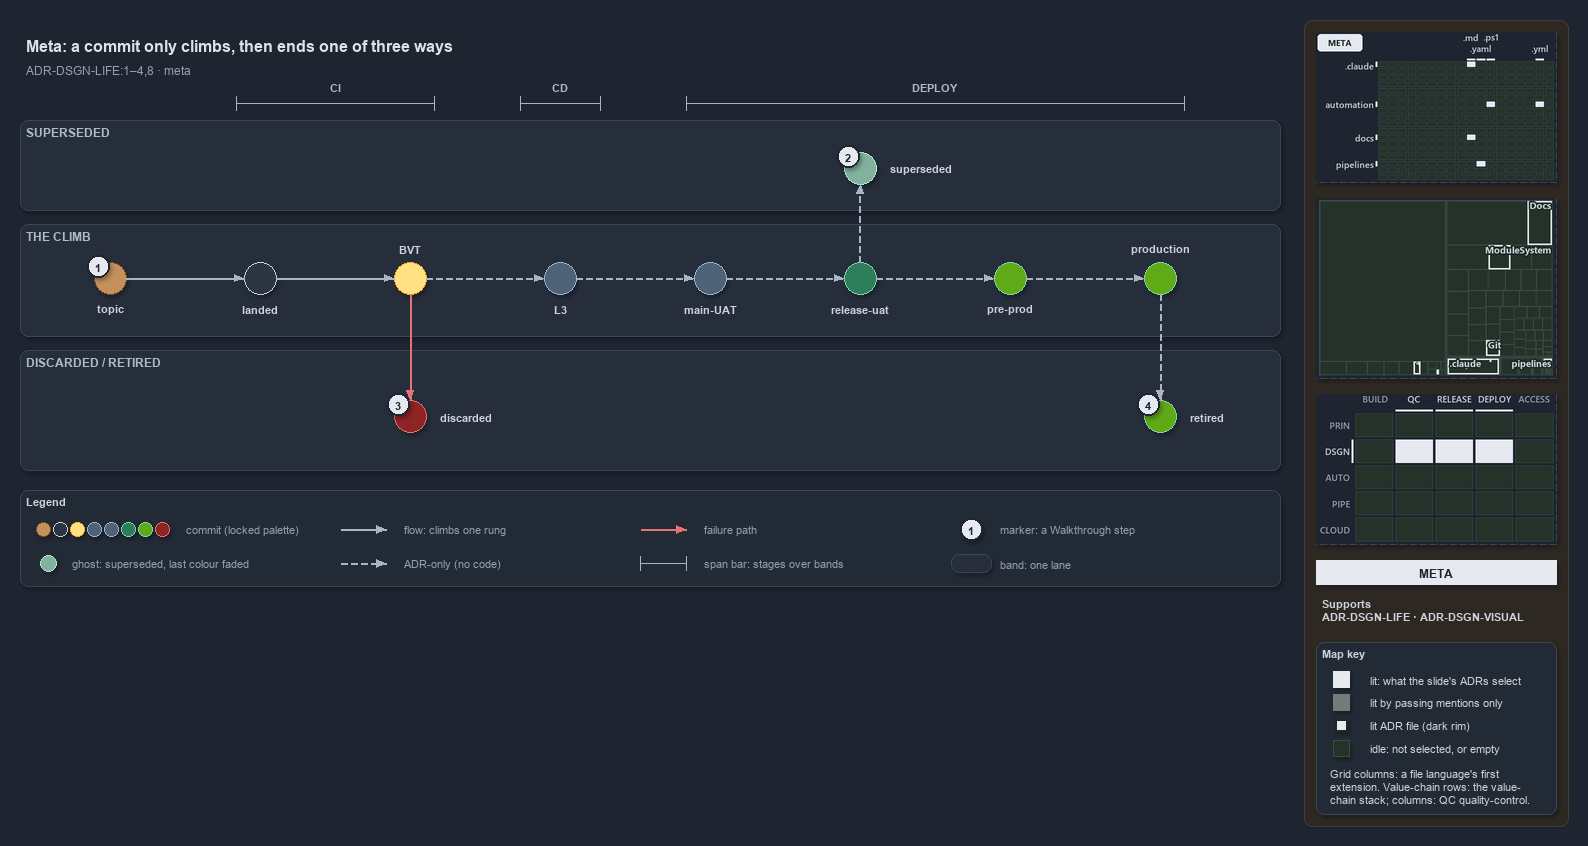

The diagram above was exported from draw.io. Its source (the exported page's mxGraphModel, read from the mxfile embedded in the PNG):
<mxGraphModel dx="1024" dy="768" grid="0" gridSize="10" guides="1" tooltips="1" connect="1" arrows="1" fold="1" page="1" pageScale="1" pageWidth="1572" pageHeight="600" background="#1E2430" math="0" shadow="1">
  <root>
    <mxCell id="0" />
    <mxCell id="1" parent="0" />
    <mxCell id="sidebar-bg" value="" style="rounded=1;arcSize=2;html=1;fillColor=#2E2823;strokeColor=#453C33;shadow=0;" vertex="1" parent="1">
      <mxGeometry x="1304" y="4" width="264" height="806" as="geometry" />
    </mxCell>
    <mxCell id="title" value="Meta: a commit only climbs, then ends one of three ways" style="text;html=1;align=left;verticalAlign=middle;fontSize=16;fontStyle=1;fontColor=#DDE2E9;" vertex="1" parent="1">
      <mxGeometry x="20" y="14" width="1260" height="30" as="geometry" />
    </mxCell>
    <mxCell id="subtitle" value="ADR-DSGN-LIFE:1&amp;#8211;4,8 &amp;#183; meta" style="text;html=1;align=left;verticalAlign=middle;fontSize=12;fontColor=#949FAE;" vertex="1" parent="1">
      <mxGeometry x="20" y="44" width="1240" height="20" as="geometry" />
    </mxCell>
    <mxCell id="span-ci" value="" style="shape=crossbar;whiteSpace=wrap;html=1;rounded=1;fillColor=none;strokeColor=#AAB4C3;strokeWidth=1.5;" vertex="1" parent="1">
      <mxGeometry x="236" y="80" width="198" height="14" as="geometry" />
    </mxCell>
    <mxCell id="span-ci-label" value="CI" style="text;html=1;align=center;verticalAlign=middle;fontSize=11;fontStyle=1;fontColor=#B0BAC7;labelBackgroundColor=#262E3B;" vertex="1" parent="1">
      <mxGeometry x="300" y="62" width="70" height="16" as="geometry" />
    </mxCell>
    <mxCell id="span-cd" value="" style="shape=crossbar;whiteSpace=wrap;html=1;rounded=1;fillColor=none;strokeColor=#AAB4C3;strokeWidth=1.5;" vertex="1" parent="1">
      <mxGeometry x="520" y="80" width="80" height="14" as="geometry" />
    </mxCell>
    <mxCell id="span-cd-label" value="CD" style="text;html=1;align=center;verticalAlign=middle;fontSize=11;fontStyle=1;fontColor=#B0BAC7;labelBackgroundColor=#262E3B;" vertex="1" parent="1">
      <mxGeometry x="525" y="62" width="70" height="16" as="geometry" />
    </mxCell>
    <mxCell id="span-deploy" value="" style="shape=crossbar;whiteSpace=wrap;html=1;rounded=1;fillColor=none;strokeColor=#AAB4C3;strokeWidth=1.5;" vertex="1" parent="1">
      <mxGeometry x="686" y="80" width="498" height="14" as="geometry" />
    </mxCell>
    <mxCell id="span-deploy-label" value="DEPLOY" style="text;html=1;align=center;verticalAlign=middle;fontSize=11;fontStyle=1;fontColor=#B0BAC7;labelBackgroundColor=#262E3B;" vertex="1" parent="1">
      <mxGeometry x="900" y="62" width="70" height="16" as="geometry" />
    </mxCell>
    <mxCell id="band-superseded" value="SUPERSEDED" style="rounded=1;html=1;arcSize=3;fillColor=#262E3B;strokeColor=#3A4555;verticalAlign=top;align=left;spacingLeft=8;fontStyle=1;fontSize=12;fontColor=#B0BAC7;" vertex="1" parent="1">
      <mxGeometry x="20" y="104" width="1260" height="90" as="geometry" />
    </mxCell>
    <mxCell id="band-climb" value="THE CLIMB" style="rounded=1;html=1;arcSize=3;fillColor=#262E3B;strokeColor=#3A4555;verticalAlign=top;align=left;spacingLeft=8;fontStyle=1;fontSize=12;fontColor=#B0BAC7;" vertex="1" parent="1">
      <mxGeometry x="20" y="208" width="1260" height="112" as="geometry" />
    </mxCell>
    <mxCell id="band-ended" value="DISCARDED / RETIRED" style="rounded=1;html=1;arcSize=3;fillColor=#262E3B;strokeColor=#3A4555;verticalAlign=top;align=left;spacingLeft=8;fontStyle=1;fontSize=12;fontColor=#B0BAC7;" vertex="1" parent="1">
      <mxGeometry x="20" y="334" width="1260" height="120" as="geometry" />
    </mxCell>
    <mxCell id="dot-topic" value="" style="ellipse;html=1;fillColor=#C4915C;strokeColor=#7A4B25;strokeWidth=1.5;fontStyle=1;fontSize=11;fontColor=#CDD3DC;" vertex="1" parent="1">
      <mxGeometry x="94" y="246" width="32" height="32" as="geometry" />
    </mxCell>
    <mxCell id="dot-topic-name" value="topic" style="text;html=1;align=center;verticalAlign=middle;fontSize=11;fontStyle=1;fontColor=#CDD3DC;" vertex="1" parent="1">
      <mxGeometry x="65" y="284" width="90" height="16" as="geometry" />
    </mxCell>
    <mxCell id="dot-landed" value="" style="ellipse;html=1;fillColor=#2C3542;strokeColor=#C7D0DB;strokeWidth=1.5;fontStyle=1;fontSize=11;fontColor=#CDD3DC;" vertex="1" parent="1">
      <mxGeometry x="244" y="246" width="32" height="32" as="geometry" />
    </mxCell>
    <mxCell id="dot-landed-name" value="landed" style="text;html=1;align=center;verticalAlign=middle;fontSize=11;fontStyle=1;fontColor=#CDD3DC;" vertex="1" parent="1">
      <mxGeometry x="215" y="284" width="90" height="16" as="geometry" />
    </mxCell>
    <mxCell id="dot-bvt" value="" style="ellipse;html=1;fillColor=#FFE082;strokeColor=#F9A825;strokeWidth=1.5;fontStyle=1;fontSize=11;fontColor=#CDD3DC;" vertex="1" parent="1">
      <mxGeometry x="394" y="246" width="32" height="32" as="geometry" />
    </mxCell>
    <mxCell id="dot-bvt-name" value="BVT" style="text;html=1;align=center;verticalAlign=middle;fontSize=11;fontStyle=1;fontColor=#CDD3DC;" vertex="1" parent="1">
      <mxGeometry x="365" y="224" width="90" height="16" as="geometry" />
    </mxCell>
    <mxCell id="dot-l3" value="" style="ellipse;html=1;fillColor=#4E6378;strokeColor=#9FB3C8;strokeWidth=1.5;fontStyle=1;fontSize=11;fontColor=#CDD3DC;" vertex="1" parent="1">
      <mxGeometry x="544" y="246" width="32" height="32" as="geometry" />
    </mxCell>
    <mxCell id="dot-l3-name" value="L3" style="text;html=1;align=center;verticalAlign=middle;fontSize=11;fontStyle=1;fontColor=#CDD3DC;" vertex="1" parent="1">
      <mxGeometry x="515" y="284" width="90" height="16" as="geometry" />
    </mxCell>
    <mxCell id="dot-mainuat" value="" style="ellipse;html=1;fillColor=#4E6378;strokeColor=#9FB3C8;strokeWidth=1.5;fontStyle=1;fontSize=11;fontColor=#CDD3DC;" vertex="1" parent="1">
      <mxGeometry x="694" y="246" width="32" height="32" as="geometry" />
    </mxCell>
    <mxCell id="dot-mainuat-name" value="main-UAT" style="text;html=1;align=center;verticalAlign=middle;fontSize=11;fontStyle=1;fontColor=#CDD3DC;" vertex="1" parent="1">
      <mxGeometry x="665" y="284" width="90" height="16" as="geometry" />
    </mxCell>
    <mxCell id="dot-releaseuat" value="" style="ellipse;html=1;fillColor=#2E7D5B;strokeColor=#7FD3AE;strokeWidth=1.5;fontStyle=1;fontSize=11;fontColor=#CDD3DC;" vertex="1" parent="1">
      <mxGeometry x="844" y="246" width="32" height="32" as="geometry" />
    </mxCell>
    <mxCell id="dot-releaseuat-name" value="release-uat" style="text;html=1;align=center;verticalAlign=middle;fontSize=11;fontStyle=1;fontColor=#CDD3DC;" vertex="1" parent="1">
      <mxGeometry x="815" y="284" width="90" height="16" as="geometry" />
    </mxCell>
    <mxCell id="dot-preprod" value="" style="ellipse;html=1;fillColor=#60a917;strokeColor=#7FD3AE;strokeWidth=1.5;fontStyle=1;fontSize=11;fontColor=#CDD3DC;" vertex="1" parent="1">
      <mxGeometry x="994" y="246" width="32" height="32" as="geometry" />
    </mxCell>
    <mxCell id="dot-preprod-name" value="pre-prod" style="text;html=1;align=center;verticalAlign=middle;fontSize=11;fontStyle=1;fontColor=#CDD3DC;" vertex="1" parent="1">
      <mxGeometry x="965" y="284" width="90" height="16" as="geometry" />
    </mxCell>
    <mxCell id="dot-production" value="" style="ellipse;html=1;fillColor=#60a917;strokeColor=#7FD3AE;strokeWidth=1.5;fontStyle=1;fontSize=11;fontColor=#CDD3DC;" vertex="1" parent="1">
      <mxGeometry x="1144" y="246" width="32" height="32" as="geometry" />
    </mxCell>
    <mxCell id="dot-production-name" value="production" style="text;html=1;align=center;verticalAlign=middle;fontSize=11;fontStyle=1;fontColor=#CDD3DC;" vertex="1" parent="1">
      <mxGeometry x="1115" y="224" width="90" height="16" as="geometry" />
    </mxCell>
    <mxCell id="edge-topic-landed" value="" style="edgeStyle=orthogonalEdgeStyle;rounded=1;html=1;fontSize=11;endArrow=block;strokeColor=#AAB4C3;fontColor=#CDD3DC;shadow=0;" edge="1" parent="1" source="dot-topic" target="dot-landed">
      <mxGeometry relative="1" as="geometry" />
    </mxCell>
    <mxCell id="edge-landed-bvt" value="" style="edgeStyle=orthogonalEdgeStyle;rounded=1;html=1;fontSize=11;endArrow=block;strokeColor=#AAB4C3;fontColor=#CDD3DC;shadow=0;" edge="1" parent="1" source="dot-landed" target="dot-bvt">
      <mxGeometry relative="1" as="geometry" />
    </mxCell>
    <mxCell id="edge-bvt-l3" value="" style="edgeStyle=orthogonalEdgeStyle;rounded=1;html=1;fontSize=11;endArrow=block;strokeColor=#AAB4C3;dashed=1;fontColor=#CDD3DC;shadow=0;" edge="1" parent="1" source="dot-bvt" target="dot-l3">
      <mxGeometry relative="1" as="geometry" />
    </mxCell>
    <mxCell id="edge-l3-mainuat" value="" style="edgeStyle=orthogonalEdgeStyle;rounded=1;html=1;fontSize=11;endArrow=block;strokeColor=#AAB4C3;dashed=1;fontColor=#CDD3DC;shadow=0;" edge="1" parent="1" source="dot-l3" target="dot-mainuat">
      <mxGeometry relative="1" as="geometry" />
    </mxCell>
    <mxCell id="edge-mainuat-releaseuat" value="" style="edgeStyle=orthogonalEdgeStyle;rounded=1;html=1;fontSize=11;endArrow=block;strokeColor=#AAB4C3;dashed=1;fontColor=#CDD3DC;shadow=0;" edge="1" parent="1" source="dot-mainuat" target="dot-releaseuat">
      <mxGeometry relative="1" as="geometry" />
    </mxCell>
    <mxCell id="edge-releaseuat-preprod" value="" style="edgeStyle=orthogonalEdgeStyle;rounded=1;html=1;fontSize=11;endArrow=block;strokeColor=#AAB4C3;dashed=1;fontColor=#CDD3DC;shadow=0;" edge="1" parent="1" source="dot-releaseuat" target="dot-preprod">
      <mxGeometry relative="1" as="geometry" />
    </mxCell>
    <mxCell id="edge-preprod-production" value="" style="edgeStyle=orthogonalEdgeStyle;rounded=1;html=1;fontSize=11;endArrow=block;strokeColor=#AAB4C3;dashed=1;fontColor=#CDD3DC;shadow=0;" edge="1" parent="1" source="dot-preprod" target="dot-production">
      <mxGeometry relative="1" as="geometry" />
    </mxCell>
    <mxCell id="dot-superseded" value="" style="ellipse;html=1;fillColor=#2E7D5B;strokeColor=#7FD3AE;strokeWidth=1.2;dashed=1;opacity=60;fontStyle=1;fontSize=11;fontColor=#CDD3DC;" vertex="1" parent="1">
      <mxGeometry x="844" y="136" width="32" height="32" as="geometry" />
    </mxCell>
    <mxCell id="dot-superseded-name" value="superseded" style="text;html=1;align=left;verticalAlign=middle;fontSize=11;fontStyle=1;fontColor=#CDD3DC;" vertex="1" parent="1">
      <mxGeometry x="884" y="144" width="100" height="16" as="geometry" />
    </mxCell>
    <mxCell id="edge-releaseuat-superseded" value="" style="edgeStyle=orthogonalEdgeStyle;rounded=1;html=1;fontSize=11;endArrow=block;strokeColor=#AAB4C3;dashed=1;fontColor=#CDD3DC;shadow=0;" edge="1" parent="1" source="dot-releaseuat" target="dot-superseded">
      <mxGeometry relative="1" as="geometry" />
    </mxCell>
    <mxCell id="dot-discarded" value="" style="ellipse;html=1;fillColor=#8E2424;strokeColor=#E57373;strokeWidth=1.5;fontStyle=1;fontSize=11;fontColor=#CDD3DC;" vertex="1" parent="1">
      <mxGeometry x="394" y="384" width="32" height="32" as="geometry" />
    </mxCell>
    <mxCell id="dot-discarded-name" value="discarded" style="text;html=1;align=left;verticalAlign=middle;fontSize=11;fontStyle=1;fontColor=#CDD3DC;" vertex="1" parent="1">
      <mxGeometry x="434" y="392" width="100" height="16" as="geometry" />
    </mxCell>
    <mxCell id="edge-bvt-discarded" value="" style="edgeStyle=orthogonalEdgeStyle;rounded=1;html=1;fontSize=11;endArrow=block;strokeColor=#E57373;fontColor=#CDD3DC;shadow=0;" edge="1" parent="1" source="dot-bvt" target="dot-discarded">
      <mxGeometry relative="1" as="geometry" />
    </mxCell>
    <mxCell id="dot-retired" value="" style="ellipse;html=1;fillColor=#60a917;strokeColor=#7FD3AE;strokeWidth=1.5;fontStyle=1;fontSize=11;fontColor=#CDD3DC;" vertex="1" parent="1">
      <mxGeometry x="1144" y="384" width="32" height="32" as="geometry" />
    </mxCell>
    <mxCell id="dot-retired-name" value="retired" style="text;html=1;align=left;verticalAlign=middle;fontSize=11;fontStyle=1;fontColor=#CDD3DC;" vertex="1" parent="1">
      <mxGeometry x="1184" y="392" width="80" height="16" as="geometry" />
    </mxCell>
    <mxCell id="edge-production-retired" value="" style="edgeStyle=orthogonalEdgeStyle;rounded=1;html=1;fontSize=11;endArrow=block;strokeColor=#AAB4C3;dashed=1;fontColor=#CDD3DC;shadow=0;" edge="1" parent="1" source="dot-production" target="dot-retired">
      <mxGeometry relative="1" as="geometry" />
    </mxCell>
    <mxCell id="mark-1" value="1" style="ellipse;html=1;fillColor=#E6EAF0;strokeColor=#1E2430;strokeWidth=2;fontColor=#1E2430;fontStyle=1;fontSize=11;" vertex="1" parent="1">
      <mxGeometry x="87" y="239" width="22" height="22" as="geometry" />
    </mxCell>
    <mxCell id="mark-2" value="2" style="ellipse;html=1;fillColor=#E6EAF0;strokeColor=#1E2430;strokeWidth=2;fontColor=#1E2430;fontStyle=1;fontSize=11;" vertex="1" parent="1">
      <mxGeometry x="837" y="129" width="22" height="22" as="geometry" />
    </mxCell>
    <mxCell id="mark-3" value="3" style="ellipse;html=1;fillColor=#E6EAF0;strokeColor=#1E2430;strokeWidth=2;fontColor=#1E2430;fontStyle=1;fontSize=11;" vertex="1" parent="1">
      <mxGeometry x="387" y="377" width="22" height="22" as="geometry" />
    </mxCell>
    <mxCell id="mark-4" value="4" style="ellipse;html=1;fillColor=#E6EAF0;strokeColor=#1E2430;strokeWidth=2;fontColor=#1E2430;fontStyle=1;fontSize=11;" vertex="1" parent="1">
      <mxGeometry x="1137" y="377" width="22" height="22" as="geometry" />
    </mxCell>
    <mxCell id="legend" value="&lt;b&gt;Legend&lt;/b&gt;" style="rounded=1;whiteSpace=wrap;html=1;arcSize=6;fillColor=#222A36;strokeColor=#3A4555;align=left;verticalAlign=top;spacing=8;fontSize=11;fontColor=#CDD3DC;" vertex="1" parent="1">
      <mxGeometry x="20" y="474" width="1260" height="96" as="geometry" />
    </mxCell>
    <mxCell id="legend-commit-0" value="" style="ellipse;html=1;fillColor=#C4915C;strokeColor=#7A4B25;strokeWidth=1.5;fontStyle=1;fontSize=11;fontColor=#CDD3DC;" vertex="1" parent="1">
      <mxGeometry x="36" y="506" width="14" height="14" as="geometry" />
    </mxCell>
    <mxCell id="legend-commit-1" value="" style="ellipse;html=1;fillColor=#2C3542;strokeColor=#C7D0DB;strokeWidth=1.5;fontStyle=1;fontSize=11;fontColor=#CDD3DC;" vertex="1" parent="1">
      <mxGeometry x="53" y="506" width="14" height="14" as="geometry" />
    </mxCell>
    <mxCell id="legend-commit-2" value="" style="ellipse;html=1;fillColor=#FFE082;strokeColor=#F9A825;strokeWidth=1.5;fontStyle=1;fontSize=11;fontColor=#CDD3DC;" vertex="1" parent="1">
      <mxGeometry x="70" y="506" width="14" height="14" as="geometry" />
    </mxCell>
    <mxCell id="legend-commit-3" value="" style="ellipse;html=1;fillColor=#4E6378;strokeColor=#9FB3C8;strokeWidth=1.5;fontStyle=1;fontSize=11;fontColor=#CDD3DC;" vertex="1" parent="1">
      <mxGeometry x="87" y="506" width="14" height="14" as="geometry" />
    </mxCell>
    <mxCell id="legend-commit-4" value="" style="ellipse;html=1;fillColor=#4E6378;strokeColor=#9FB3C8;strokeWidth=1.5;fontStyle=1;fontSize=11;fontColor=#CDD3DC;" vertex="1" parent="1">
      <mxGeometry x="104" y="506" width="14" height="14" as="geometry" />
    </mxCell>
    <mxCell id="legend-commit-5" value="" style="ellipse;html=1;fillColor=#2E7D5B;strokeColor=#7FD3AE;strokeWidth=1.5;fontStyle=1;fontSize=11;fontColor=#CDD3DC;" vertex="1" parent="1">
      <mxGeometry x="121" y="506" width="14" height="14" as="geometry" />
    </mxCell>
    <mxCell id="legend-commit-6" value="" style="ellipse;html=1;fillColor=#60a917;strokeColor=#7FD3AE;strokeWidth=1.5;fontStyle=1;fontSize=11;fontColor=#CDD3DC;" vertex="1" parent="1">
      <mxGeometry x="138" y="506" width="14" height="14" as="geometry" />
    </mxCell>
    <mxCell id="legend-commit-7" value="" style="ellipse;html=1;fillColor=#8E2424;strokeColor=#E57373;strokeWidth=1.5;fontStyle=1;fontSize=11;fontColor=#CDD3DC;" vertex="1" parent="1">
      <mxGeometry x="155" y="506" width="14" height="14" as="geometry" />
    </mxCell>
    <mxCell id="legend-commit-text" value="commit (locked palette)" style="text;html=1;align=left;verticalAlign=middle;fontSize=11;fontColor=#949FAE;" vertex="1" parent="1">
      <mxGeometry x="180" y="503" width="150" height="20" as="geometry" />
    </mxCell>
    <mxCell id="legend-ghost" value="" style="ellipse;html=1;fillColor=#2E7D5B;strokeColor=#7FD3AE;strokeWidth=1.2;dashed=1;opacity=60;fontStyle=1;fontSize=11;fontColor=#CDD3DC;" vertex="1" parent="1">
      <mxGeometry x="40" y="539" width="16" height="16" as="geometry" />
    </mxCell>
    <mxCell id="legend-ghost-text" value="ghost: superseded, last colour faded" style="text;html=1;align=left;verticalAlign=middle;fontSize=11;fontColor=#949FAE;" vertex="1" parent="1">
      <mxGeometry x="66" y="537" width="250" height="20" as="geometry" />
    </mxCell>
    <mxCell id="legend-flow-a" value="" style="text;html=1;strokeColor=none;fillColor=none;" vertex="1" parent="1">
      <mxGeometry x="340" y="513" width="1" height="1" as="geometry" />
    </mxCell>
    <mxCell id="legend-flow-b" value="" style="text;html=1;strokeColor=none;fillColor=none;" vertex="1" parent="1">
      <mxGeometry x="386" y="513" width="1" height="1" as="geometry" />
    </mxCell>
    <mxCell id="legend-flow" value="" style="edgeStyle=orthogonalEdgeStyle;rounded=1;html=1;fontSize=11;endArrow=block;strokeColor=#AAB4C3;fontColor=#CDD3DC;shadow=0;" edge="1" parent="1" source="legend-flow-a" target="legend-flow-b">
      <mxGeometry relative="1" as="geometry" />
    </mxCell>
    <mxCell id="legend-flow-text" value="flow: climbs one rung" style="text;html=1;align=left;verticalAlign=middle;fontSize=11;fontColor=#949FAE;" vertex="1" parent="1">
      <mxGeometry x="398" y="503" width="200" height="20" as="geometry" />
    </mxCell>
    <mxCell id="legend-adr-a" value="" style="text;html=1;strokeColor=none;fillColor=none;" vertex="1" parent="1">
      <mxGeometry x="340" y="547" width="1" height="1" as="geometry" />
    </mxCell>
    <mxCell id="legend-adr-b" value="" style="text;html=1;strokeColor=none;fillColor=none;" vertex="1" parent="1">
      <mxGeometry x="386" y="547" width="1" height="1" as="geometry" />
    </mxCell>
    <mxCell id="legend-adr" value="" style="edgeStyle=orthogonalEdgeStyle;rounded=1;html=1;fontSize=11;endArrow=block;strokeColor=#AAB4C3;dashed=1;fontColor=#CDD3DC;shadow=0;" edge="1" parent="1" source="legend-adr-a" target="legend-adr-b">
      <mxGeometry relative="1" as="geometry" />
    </mxCell>
    <mxCell id="legend-adr-text" value="ADR-only (no code)" style="text;html=1;align=left;verticalAlign=middle;fontSize=11;fontColor=#949FAE;" vertex="1" parent="1">
      <mxGeometry x="398" y="537" width="200" height="20" as="geometry" />
    </mxCell>
    <mxCell id="legend-fail-a" value="" style="text;html=1;strokeColor=none;fillColor=none;" vertex="1" parent="1">
      <mxGeometry x="640" y="513" width="1" height="1" as="geometry" />
    </mxCell>
    <mxCell id="legend-fail-b" value="" style="text;html=1;strokeColor=none;fillColor=none;" vertex="1" parent="1">
      <mxGeometry x="686" y="513" width="1" height="1" as="geometry" />
    </mxCell>
    <mxCell id="legend-fail" value="" style="edgeStyle=orthogonalEdgeStyle;rounded=1;html=1;fontSize=11;endArrow=block;strokeColor=#E57373;fontColor=#CDD3DC;shadow=0;" edge="1" parent="1" source="legend-fail-a" target="legend-fail-b">
      <mxGeometry relative="1" as="geometry" />
    </mxCell>
    <mxCell id="legend-fail-text" value="failure path" style="text;html=1;align=left;verticalAlign=middle;fontSize=11;fontColor=#949FAE;" vertex="1" parent="1">
      <mxGeometry x="698" y="503" width="200" height="20" as="geometry" />
    </mxCell>
    <mxCell id="legend-span" value="" style="shape=crossbar;whiteSpace=wrap;html=1;rounded=1;fillColor=none;strokeColor=#AAB4C3;strokeWidth=1.5;" vertex="1" parent="1">
      <mxGeometry x="640" y="540" width="46" height="14" as="geometry" />
    </mxCell>
    <mxCell id="legend-span-text" value="span bar: stages over bands" style="text;html=1;align=left;verticalAlign=middle;fontSize=11;fontColor=#949FAE;" vertex="1" parent="1">
      <mxGeometry x="698" y="537" width="220" height="20" as="geometry" />
    </mxCell>
    <mxCell id="legend-mark" value="1" style="ellipse;html=1;fillColor=#E6EAF0;strokeColor=#1E2430;strokeWidth=2;fontColor=#1E2430;fontStyle=1;fontSize=11;" vertex="1" parent="1">
      <mxGeometry x="960" y="502" width="22" height="22" as="geometry" />
    </mxCell>
    <mxCell id="legend-mark-text" value="marker: a Walkthrough step" style="text;html=1;align=left;verticalAlign=middle;fontSize=11;fontColor=#949FAE;" vertex="1" parent="1">
      <mxGeometry x="994" y="503" width="220" height="20" as="geometry" />
    </mxCell>
    <mxCell id="legend-band" value="" style="rounded=1;html=1;arcSize=3;fillColor=#262E3B;strokeColor=#3A4555;" vertex="1" parent="1">
      <mxGeometry x="951" y="538" width="40" height="18" as="geometry" />
    </mxCell>
    <mxCell id="legend-band-text" value="band: one lane" style="text;html=1;align=left;verticalAlign=middle;fontSize=11;fontColor=#949FAE;" vertex="1" parent="1">
      <mxGeometry x="994" y="537" width="220" height="20" as="geometry" />
    </mxCell>
    <mxCell id="minimap-grid" value="" style="shape=image;html=1;imageAspect=0;aspect=fixed;verticalLabelPosition=bottom;strokeColor=#3A4555;dashed=1;fillColor=#222A36;image=data:image/png,(base64 omitted: 11344 chars);" vertex="1" parent="1">
      <mxGeometry x="1316" y="16" width="240" height="150" as="geometry" />
    </mxCell>
    <mxCell id="minimap-tree" value="" style="shape=image;html=1;imageAspect=0;aspect=fixed;verticalLabelPosition=bottom;strokeColor=#3A4555;dashed=1;fillColor=#222A36;image=data:image/png,(base64 omitted: 14772 chars);" vertex="1" parent="1">
      <mxGeometry x="1316" y="182" width="240" height="180" as="geometry" />
    </mxCell>
    <mxCell id="minimap-chain" value="" style="shape=image;html=1;imageAspect=0;aspect=fixed;verticalLabelPosition=bottom;strokeColor=#3A4555;dashed=1;fillColor=#222A36;image=data:image/png,(base64 omitted: 13568 chars);" vertex="1" parent="1">
      <mxGeometry x="1316" y="378" width="240" height="150" as="geometry" />
    </mxCell>
    <mxCell id="lens-badge" value="META" style="rounded=0;whiteSpace=wrap;html=1;align=center;verticalAlign=middle;fontSize=12;fontStyle=1;fontColor=#1E2430;fillColor=#E6EAF0;strokeColor=none;" vertex="1" parent="1">
      <mxGeometry x="1316" y="544" width="240" height="24" as="geometry" />
    </mxCell>
    <mxCell id="supports" value="&lt;b&gt;Supports&lt;/b&gt;&lt;br&gt;ADR-DSGN-LIFE &amp;#183; ADR-DSGN-VISUAL" style="text;html=1;whiteSpace=wrap;align=left;verticalAlign=top;fontSize=11;fontColor=#CDD3DC;" vertex="1" parent="1">
      <mxGeometry x="1316" y="576" width="240" height="38" as="geometry" />
    </mxCell>
    <mxCell id="mapkey" value="&lt;b&gt;Map key&lt;/b&gt;" style="rounded=1;arcSize=6;whiteSpace=wrap;html=1;align=left;verticalAlign=top;fontSize=11;fontColor=#CDD3DC;fillColor=#222A36;strokeColor=#3A4555;spacingLeft=8;spacingTop=2;" vertex="1" parent="1">
      <mxGeometry x="1316" y="626" width="240" height="172" as="geometry" />
    </mxCell>
    <mxCell id="mapkey-lit" value="" style="rounded=0;html=1;fillColor=#E6EAF0;strokeColor=#E6EAF0;" vertex="1" parent="1">
      <mxGeometry x="1333.0" y="655.0" width="16" height="16" as="geometry" />
    </mxCell>
    <mxCell id="mapkey-lit-text" value="lit: what the slide's ADRs select" style="text;html=1;align=left;verticalAlign=middle;fontSize=11;fontColor=#CDD3DC;" vertex="1" parent="1">
      <mxGeometry x="1364" y="653" width="184" height="20" as="geometry" />
    </mxCell>
    <mxCell id="mapkey-touched" value="" style="rounded=0;html=1;fillColor=#727C79;strokeColor=#727C79;" vertex="1" parent="1">
      <mxGeometry x="1333.0" y="678.0" width="16" height="16" as="geometry" />
    </mxCell>
    <mxCell id="mapkey-touched-text" value="lit by passing mentions only" style="text;html=1;align=left;verticalAlign=middle;fontSize=11;fontColor=#CDD3DC;" vertex="1" parent="1">
      <mxGeometry x="1364" y="676" width="184" height="20" as="geometry" />
    </mxCell>
    <mxCell id="mapkey-adr" value="" style="rounded=0;html=1;fillColor=#E6EAF0;strokeColor=#1C2A24;strokeWidth=2;" vertex="1" parent="1">
      <mxGeometry x="1335.0" y="703.0" width="12" height="12" as="geometry" />
    </mxCell>
    <mxCell id="mapkey-adr-text" value="lit ADR file (dark rim)" style="text;html=1;align=left;verticalAlign=middle;fontSize=11;fontColor=#CDD3DC;" vertex="1" parent="1">
      <mxGeometry x="1364" y="699" width="184" height="20" as="geometry" />
    </mxCell>
    <mxCell id="mapkey-idle" value="" style="rounded=0;html=1;fillColor=#243229;strokeColor=#3B4D43;" vertex="1" parent="1">
      <mxGeometry x="1333.0" y="724.0" width="16" height="16" as="geometry" />
    </mxCell>
    <mxCell id="mapkey-idle-text" value="idle: not selected, or empty" style="text;html=1;align=left;verticalAlign=middle;fontSize=11;fontColor=#CDD3DC;" vertex="1" parent="1">
      <mxGeometry x="1364" y="722" width="184" height="20" as="geometry" />
    </mxCell>
    <mxCell id="mapkey-codes" value="Grid columns: a file language's first&lt;br&gt;extension. Value-chain rows: the value-&lt;br&gt;chain stack; columns: QC quality-control." style="text;html=1;align=left;verticalAlign=top;whiteSpace=wrap;fontSize=11;fontColor=#CDD3DC;" vertex="1" parent="1">
      <mxGeometry x="1324" y="746" width="224" height="46" as="geometry" />
    </mxCell>
  </root>
</mxGraphModel>